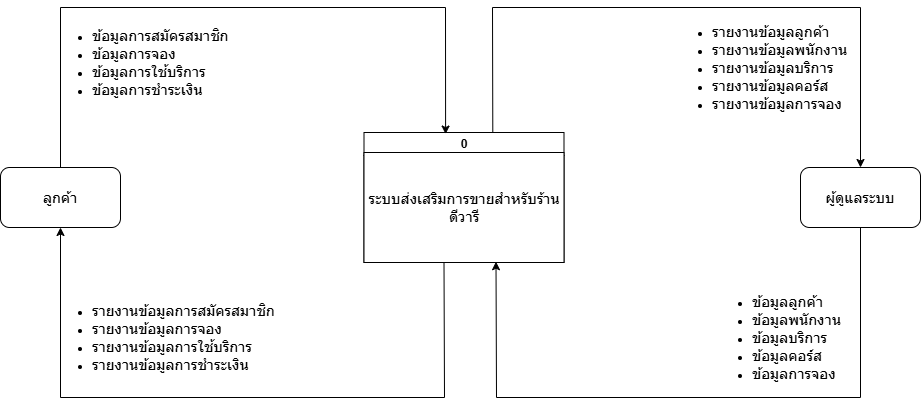

The diagram above was exported from draw.io. Its source (the exported page's mxGraphModel, read from the mxfile embedded in the PNG):
<mxGraphModel dx="1877" dy="557" grid="1" gridSize="10" guides="1" tooltips="1" connect="1" arrows="1" fold="1" page="1" pageScale="1" pageWidth="827" pageHeight="1169" math="0" shadow="0">
  <root>
    <mxCell id="0" />
    <mxCell id="1" parent="0" />
    <mxCell id="91Qdzsh7UqTkiSh11w_M-16" value="&lt;font style=&quot;font-size: 15px;&quot;&gt;ลูกค้า&lt;/font&gt;" style="rounded=1;whiteSpace=wrap;html=1;" parent="1" vertex="1">
      <mxGeometry x="-50" y="260" width="120" height="60" as="geometry" />
    </mxCell>
    <mxCell id="91Qdzsh7UqTkiSh11w_M-17" value="&lt;font style=&quot;font-size: 15px;&quot;&gt;ผู้ดูแลระบบ&lt;/font&gt;" style="rounded=1;whiteSpace=wrap;html=1;" parent="1" vertex="1">
      <mxGeometry x="750" y="260" width="120" height="60" as="geometry" />
    </mxCell>
    <mxCell id="91Qdzsh7UqTkiSh11w_M-28" value="0" style="swimlane;whiteSpace=wrap;html=1;startSize=23;" parent="1" vertex="1">
      <mxGeometry x="313.5" y="225" width="200" height="130" as="geometry" />
    </mxCell>
    <mxCell id="91Qdzsh7UqTkiSh11w_M-29" value="&lt;font style=&quot;font-size: 15px;&quot;&gt;ระบบส่งเสริมการขายสำหรับร้านดีวารี&lt;/font&gt;" style="rounded=0;whiteSpace=wrap;html=1;" parent="91Qdzsh7UqTkiSh11w_M-28" vertex="1">
      <mxGeometry y="20" width="200" height="110" as="geometry" />
    </mxCell>
    <mxCell id="91Qdzsh7UqTkiSh11w_M-32" value="" style="endArrow=classic;html=1;rounded=0;entryX=0.408;entryY=0.012;entryDx=0;entryDy=0;exitX=0.5;exitY=0;exitDx=0;exitDy=0;entryPerimeter=0;" parent="1" source="91Qdzsh7UqTkiSh11w_M-16" edge="1" target="91Qdzsh7UqTkiSh11w_M-28">
      <mxGeometry width="50" height="50" relative="1" as="geometry">
        <mxPoint x="120" y="280.5" as="sourcePoint" />
        <mxPoint x="313.5" y="280" as="targetPoint" />
        <Array as="points">
          <mxPoint x="10" y="100" />
          <mxPoint x="395" y="100" />
        </Array>
      </mxGeometry>
    </mxCell>
    <mxCell id="91Qdzsh7UqTkiSh11w_M-33" value="" style="endArrow=classic;html=1;rounded=0;exitX=0.4;exitY=0.996;exitDx=0;exitDy=0;exitPerimeter=0;entryX=0.5;entryY=1;entryDx=0;entryDy=0;" parent="1" source="91Qdzsh7UqTkiSh11w_M-29" target="91Qdzsh7UqTkiSh11w_M-16" edge="1">
      <mxGeometry width="50" height="50" relative="1" as="geometry">
        <mxPoint x="312.78" y="300" as="sourcePoint" />
        <mxPoint x="80" y="300" as="targetPoint" />
        <Array as="points">
          <mxPoint x="394" y="490" />
          <mxPoint x="10" y="490" />
        </Array>
      </mxGeometry>
    </mxCell>
    <mxCell id="91Qdzsh7UqTkiSh11w_M-34" value="" style="endArrow=classic;html=1;rounded=0;entryX=0.5;entryY=0;entryDx=0;entryDy=0;exitX=0.644;exitY=0;exitDx=0;exitDy=0;exitPerimeter=0;" parent="1" target="91Qdzsh7UqTkiSh11w_M-17" edge="1" source="91Qdzsh7UqTkiSh11w_M-28">
      <mxGeometry width="50" height="50" relative="1" as="geometry">
        <mxPoint x="513.5" y="282.5" as="sourcePoint" />
        <mxPoint x="707" y="282" as="targetPoint" />
        <Array as="points">
          <mxPoint x="442" y="100" />
          <mxPoint x="810" y="100" />
        </Array>
      </mxGeometry>
    </mxCell>
    <mxCell id="91Qdzsh7UqTkiSh11w_M-35" value="" style="endArrow=classic;html=1;rounded=0;exitX=0.5;exitY=1;exitDx=0;exitDy=0;entryX=0.66;entryY=0.993;entryDx=0;entryDy=0;entryPerimeter=0;" parent="1" source="91Qdzsh7UqTkiSh11w_M-17" edge="1" target="91Qdzsh7UqTkiSh11w_M-29">
      <mxGeometry width="50" height="50" relative="1" as="geometry">
        <mxPoint x="707.5" y="297" as="sourcePoint" />
        <mxPoint x="520" y="300" as="targetPoint" />
        <Array as="points">
          <mxPoint x="810" y="490" />
          <mxPoint x="446" y="490" />
        </Array>
      </mxGeometry>
    </mxCell>
    <mxCell id="91Qdzsh7UqTkiSh11w_M-36" value="&lt;ul&gt;&lt;li&gt;&lt;font style=&quot;font-size: 15px;&quot;&gt;ข้อมูลลูกค้า&lt;/font&gt;&lt;/li&gt;&lt;li&gt;&lt;font style=&quot;font-size: 15px;&quot;&gt;ข้อมูลพนักงาน&lt;/font&gt;&lt;/li&gt;&lt;li&gt;&lt;font style=&quot;font-size: 15px;&quot;&gt;ข้อมูลบริการ&lt;/font&gt;&lt;/li&gt;&lt;li&gt;&lt;font style=&quot;font-size: 15px;&quot;&gt;ข้อมูลคอร์ส&lt;/font&gt;&lt;/li&gt;&lt;li&gt;&lt;font style=&quot;font-size: 15px;&quot;&gt;ข้อมูลการจอง&lt;/font&gt;&lt;/li&gt;&lt;/ul&gt;" style="text;html=1;align=left;verticalAlign=middle;whiteSpace=wrap;rounded=0;" parent="1" vertex="1">
      <mxGeometry x="660" y="390" width="160" height="80" as="geometry" />
    </mxCell>
    <mxCell id="91Qdzsh7UqTkiSh11w_M-37" value="&lt;ul&gt;&lt;li&gt;&lt;font style=&quot;font-size: 15px;&quot;&gt;รายงานข้อมูลลูกค้า&lt;/font&gt;&lt;/li&gt;&lt;li&gt;&lt;font style=&quot;font-size: 15px;&quot;&gt;รายงานข้อมูลพนักงาน&lt;/font&gt;&lt;/li&gt;&lt;li&gt;&lt;font style=&quot;font-size: 15px;&quot;&gt;รายงานข้อมูลบริการ&lt;/font&gt;&lt;/li&gt;&lt;li&gt;&lt;font style=&quot;font-size: 15px;&quot;&gt;รายงานข้อมูลคอร์ส&lt;/font&gt;&lt;/li&gt;&lt;li&gt;&lt;font style=&quot;font-size: 15px;&quot;&gt;รายงานข้อมูลการจอง&lt;/font&gt;&lt;/li&gt;&lt;/ul&gt;" style="text;html=1;align=left;verticalAlign=middle;whiteSpace=wrap;rounded=0;" parent="1" vertex="1">
      <mxGeometry x="620" y="120" width="240" height="80" as="geometry" />
    </mxCell>
    <mxCell id="91Qdzsh7UqTkiSh11w_M-38" value="&lt;ul&gt;&lt;li&gt;&lt;font style=&quot;font-size: 15px;&quot;&gt;ข้อมูลการสมัครสมาชิก&lt;/font&gt;&lt;/li&gt;&lt;li&gt;&lt;font style=&quot;font-size: 15px;&quot;&gt;ข้อมูลการจอง&lt;/font&gt;&lt;/li&gt;&lt;li&gt;&lt;font style=&quot;font-size: 15px;&quot;&gt;ข้อมูลการใช้บริการ&lt;/font&gt;&lt;/li&gt;&lt;li&gt;&lt;font style=&quot;font-size: 15px;&quot;&gt;ข้อมูลการชำระเงิน&lt;/font&gt;&lt;/li&gt;&lt;/ul&gt;" style="text;html=1;align=left;verticalAlign=middle;whiteSpace=wrap;rounded=0;" parent="1" vertex="1">
      <mxGeometry y="100" width="250" height="110" as="geometry" />
    </mxCell>
    <mxCell id="91Qdzsh7UqTkiSh11w_M-39" value="&lt;ul&gt;&lt;li&gt;&lt;font style=&quot;font-size: 15px;&quot;&gt;รายงานข้อมูลการสมัครสมาชิก&lt;/font&gt;&lt;/li&gt;&lt;li&gt;&lt;font style=&quot;font-size: 15px;&quot;&gt;รายงานข้อมูลการจอง&lt;/font&gt;&lt;/li&gt;&lt;li&gt;&lt;font style=&quot;font-size: 15px;&quot;&gt;รายงานข้อมูลการใช้บริการ&lt;/font&gt;&lt;/li&gt;&lt;li&gt;&lt;font style=&quot;font-size: 15px;&quot;&gt;รายงานข้อมูลการชำระเงิน&lt;/font&gt;&lt;/li&gt;&lt;/ul&gt;" style="text;html=1;align=left;verticalAlign=middle;whiteSpace=wrap;rounded=0;" parent="1" vertex="1">
      <mxGeometry y="390" width="240" height="80" as="geometry" />
    </mxCell>
  </root>
</mxGraphModel>